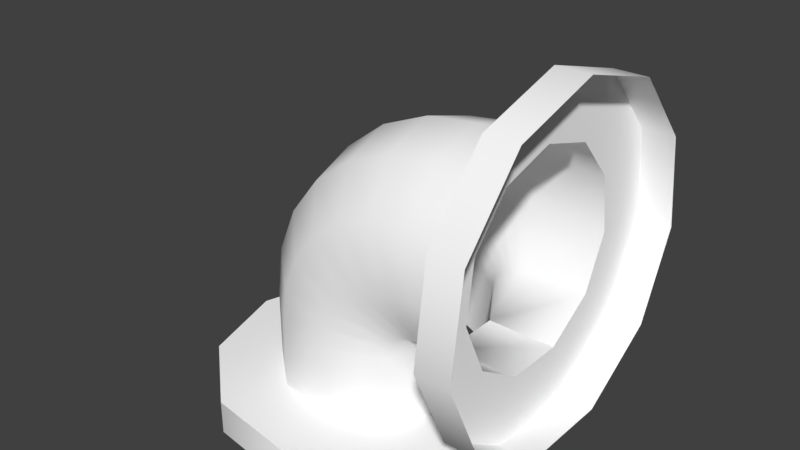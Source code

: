 # Source: kolanko.blend  (saved by Blender 2.79.0; exported with 4.5.12 LTS)
import bpy
from mathutils import Matrix  # noqa: F401  (used for matrix-valued properties, if any)

bpy.ops.wm.read_factory_settings(use_empty=True)
scene = bpy.context.scene
scene.name = 'Scene'

# ---- collections
col_collection_1 = bpy.data.collections.new('Collection 1'); scene.collection.children.link(col_collection_1)

# ---- materials (node trees are filled in below, after node groups)
mat_material_001 = bpy.data.materials.new('material.001')
mat_material_001.alpha_threshold = 0.0
mat_material_001.use_transparent_shadow = False
mat_material_001.diffuse_color = (1.0, 1.0, 1.0, 1.0)
mat_material_001.roughness = 0.5

# ---- material node trees

# ---- world
world_world = bpy.data.worlds.new('World'); scene.world = world_world
world_world.color = (0.05088, 0.05088, 0.05088)
world_world.use_sun_shadow = False
world_world.sun_shadow_jitter_overblur = 0.0
world_world.cycles.sampling_method = 'MANUAL'

# ---- meshes
me_id17_001 = bpy.data.meshes.new('ID17.001')
me_id17_001.from_pydata([(2.399, -3.589, 3.169), (2.399, -2.983, -1.045), (2.399, -3.905, 0.973), (2.399, -2.136, 4.845), (2.399, -2.411, 1.188), (2.399, -2.217, 2.542), (2.399, -1.321, 3.576), (2.399, -0.007734, 5.47), (2.399, -0.007734, 3.962), (2.399, 2.121, 4.845), (2.399, 1.305, 3.576), (2.399, 2.201, 2.542), (2.399, 3.573, 3.169), (2.399, 2.396, 1.188), (2.399, 2.968, -1.045), (2.399, 3.889, 0.973), (2.399, -1.117, -2.244), (2.399, -1.843, -0.05702), (2.399, -0.6919, -0.7968), (2.399, 1.101, -2.244), (2.399, 0.6764, -0.7968), (2.399, 1.828, -0.05702), (3.186, -3.905, 0.973), (2.399, -2.983, -1.045), (3.186, -2.983, -1.045), (2.399, -3.905, 0.973), (3.186, -3.589, 3.169), (2.399, -3.589, 3.169), (3.186, -2.136, 4.845), (2.399, -2.136, 4.845), (2.399, -0.007734, 5.47), (3.186, -0.007734, 5.47), (2.399, 2.121, 4.845), (3.186, 2.121, 4.845), (3.186, 3.573, 3.169), (2.399, 3.573, 3.169), (2.399, 3.889, 0.973), (3.186, 3.889, 0.973), (2.399, 2.968, -1.045), (3.186, 2.968, -1.045), (2.399, 1.101, -2.244), (3.186, 1.101, -2.244), (2.399, -1.117, -2.244), (3.186, -1.117, -2.244), (0.04791, -1.843, -0.7968), (-1.197, -2.411, -2.408), (0.04791, -1.843, -2.408), (-1.197, -2.411, -0.7968), (0.7877, -0.6919, -2.408), (0.7877, -0.6919, -0.7968), (0.07312, -1.843, -0.6053), (-1.129, -2.411, -0.2832), (-2.551, -2.217, -2.408), (-2.551, -2.217, -0.7968), (0.7877, 0.6764, -2.408), (0.7877, 0.6764, -0.7968), (-2.437, -2.217, 0.06737), (0.147, -1.843, -0.4269), (-0.9309, -2.411, 0.1954), (-3.585, -1.321, -2.408), (-3.585, -1.321, -0.7968), (0.04791, 1.828, -2.408), (0.04791, 1.828, -0.7968), (2.399, 0.6764, -0.7968), (0.7877, 0.6764, -0.7968), (2.399, -0.6919, -0.7968), (-3.436, -1.321, 0.335), (-2.104, -2.217, 0.8727), (0.2646, -1.843, -0.2737), (-0.6155, -2.411, 0.6064), (-3.971, -0.007734, -0.7968), (-3.971, -0.007734, -2.408), (-1.197, 2.396, -0.7968), (-1.197, 2.396, -2.408), (0.07312, 1.828, -0.6053), (0.7877, -1.843, -0.05702), (2.399, -1.843, -0.05702), (2.399, 1.828, -0.05702), (0.7877, 1.828, -0.05702), (2.399, 0.6764, -0.7968), (-3.809, -0.007734, 0.4348), (-2.999, -1.321, 1.39), (-1.573, -2.217, 1.564), (0.4178, -1.843, -0.1561), (-0.2045, -2.411, 0.9218), (-3.585, 1.305, -0.7968), (-3.585, 1.305, -2.408), (-2.551, 2.201, -0.7968), (-2.551, 2.201, -2.408), (-1.129, 2.396, -0.2832), (0.147, 1.828, -0.4269), (0.7877, -2.411, 1.188), (2.399, -2.411, 1.188), (0.5962, -1.843, -0.08222), (0.5962, 1.828, -0.08222), (0.7877, 2.396, 1.188), (2.399, 2.396, 1.188), (-3.436, 1.305, 0.335), (-3.333, -0.007734, 1.582), (-2.305, -1.321, 2.295), (-0.8818, -2.217, 2.095), (0.2741, -2.411, 1.12), (-2.437, 2.201, 0.06737), (-0.9309, 2.396, 0.1954), (0.2646, 1.828, -0.2737), (0.7877, -2.217, 2.542), (2.399, -2.217, 2.542), (0.2741, 2.396, 1.12), (0.4178, 1.828, -0.1561), (0.7877, 2.201, 2.542), (2.399, 2.201, 2.542), (-2.999, 1.305, 1.39), (-2.577, -0.007734, 2.568), (-1.399, -1.321, 2.99), (-0.07647, -2.217, 2.428), (-2.104, 2.201, 0.8727), (-0.6155, 2.396, 0.6064), (0.7877, -1.321, 3.576), (2.399, -1.321, 3.576), (-0.2045, 2.396, 0.9218), (-0.07647, 2.201, 2.428), (0.7877, 1.305, 3.576), (2.399, 1.305, 3.576), (-2.305, 1.305, 2.295), (-1.592, -0.007734, 3.324), (-0.3441, -1.321, 3.427), (-1.573, 2.201, 1.564), (0.7877, -0.007734, 3.962), (2.399, -0.007734, 3.962), (-0.8818, 2.201, 2.095), (-0.3441, 1.305, 3.427), (-1.399, 1.305, 2.99), (-0.4439, -0.007734, 3.8), (-3.178, 3.573, -2.408), (-0.9821, 3.889, -3.195), (-3.178, 3.573, -3.195), (-0.9821, 3.889, -2.408), (-4.854, 2.121, -2.408), (-4.854, 2.121, -3.195), (-4.854, -2.136, -2.408), (-4.854, 2.121, -2.408), (-5.479, -0.007734, -2.408), (-3.178, -3.589, -2.408), (-3.971, -0.007734, -2.408), (-3.585, -1.321, -2.408), (-2.551, -2.217, -2.408), (-0.9821, -3.905, -2.408), (-1.197, -2.411, -2.408), (0.04791, -1.843, -2.408), (1.036, -2.983, -2.408), (0.7877, -0.6919, -2.408), (0.7877, 0.6764, -2.408), (-3.178, 3.573, -2.408), (-3.585, 1.305, -2.408), (-2.551, 2.201, -2.408), (-0.9821, 3.889, -2.408), (-1.197, 2.396, -2.408), (0.04791, 1.828, -2.408), (1.036, 2.968, -2.408), (2.235, -1.117, -2.408), (2.235, 1.101, -2.408), (1.036, 2.968, -3.195), (1.036, 2.968, -2.408), (-5.479, -0.007734, -3.195), (-5.479, -0.007734, -2.408), (1.036, -2.983, -2.408), (-0.9821, -3.905, -3.195), (1.036, -2.983, -3.195), (-0.9821, -3.905, -2.408), (2.235, -1.117, -3.195), (2.235, -1.117, -2.408), (2.235, 1.101, -3.195), (2.235, 1.101, -2.408), (-4.854, -2.136, -3.195), (-4.854, -2.136, -2.408), (-3.178, -3.589, -2.408), (-3.178, -3.589, -3.195)], [], [(0, 1, 2), (1, 0, 3), (1, 3, 4), (4, 3, 5), (5, 3, 6), (6, 3, 7), (6, 7, 8), (8, 7, 9), (8, 9, 10), (10, 9, 11), (11, 9, 12), (11, 12, 13), (13, 12, 14), (14, 12, 15), (4, 16, 1), (16, 4, 17), (16, 17, 18), (16, 18, 19), (19, 18, 20), (19, 20, 21), (19, 21, 14), (14, 21, 13), (22, 23, 24), (23, 22, 25), (26, 25, 22), (25, 26, 27), (28, 27, 26), (27, 28, 29), (28, 30, 29), (30, 28, 31), (31, 32, 30), (32, 31, 33), (32, 34, 35), (34, 32, 33), (36, 34, 37), (34, 36, 35), (38, 37, 39), (37, 38, 36), (39, 40, 38), (40, 39, 41), (41, 42, 40), (42, 41, 43), (43, 23, 42), (23, 43, 24), (44, 45, 46), (45, 44, 47), (48, 44, 46), (44, 48, 49), (50, 47, 44), (47, 50, 51), (47, 52, 45), (52, 47, 53), (54, 49, 48), (49, 54, 55), (49, 50, 44), (51, 53, 47), (53, 51, 56), (57, 51, 50), (51, 57, 58), (53, 59, 52), (59, 53, 60), (61, 55, 54), (55, 61, 62), (63, 49, 64), (49, 63, 65), (49, 57, 50), (56, 60, 53), (60, 56, 66), (58, 56, 51), (56, 58, 67), (68, 58, 57), (58, 68, 69), (70, 59, 60), (59, 70, 71), (72, 61, 73), (61, 72, 62), (74, 55, 62), (65, 75, 49), (75, 65, 76), (77, 55, 78), (55, 77, 79), (49, 68, 57), (80, 60, 66), (60, 80, 70), (67, 66, 56), (66, 67, 81), (69, 67, 58), (67, 69, 82), (83, 69, 68), (69, 83, 84), (85, 71, 70), (71, 85, 86), (87, 73, 88), (73, 87, 72), (89, 62, 72), (62, 89, 74), (90, 55, 74), (76, 91, 75), (91, 76, 92), (75, 93, 49), (55, 94, 78), (95, 77, 78), (77, 95, 96), (49, 83, 68), (97, 70, 80), (70, 97, 85), (98, 66, 81), (66, 98, 80), (82, 81, 67), (81, 82, 99), (84, 82, 69), (82, 84, 100), (93, 84, 83), (84, 93, 101), (85, 88, 86), (88, 85, 87), (102, 72, 87), (72, 102, 89), (89, 90, 74), (90, 89, 103), (104, 55, 90), (92, 105, 91), (105, 92, 106), (75, 101, 93), (101, 75, 91), (49, 93, 83), (107, 78, 94), (78, 107, 95), (55, 108, 94), (109, 96, 95), (96, 109, 110), (97, 87, 85), (87, 97, 102), (111, 80, 98), (80, 111, 97), (112, 81, 99), (81, 112, 98), (100, 99, 82), (99, 100, 113), (101, 100, 84), (100, 101, 114), (102, 103, 89), (103, 102, 115), (103, 104, 90), (104, 103, 116), (55, 104, 108), (106, 117, 105), (117, 106, 118), (91, 114, 101), (114, 91, 105), (119, 94, 108), (94, 119, 107), (120, 95, 107), (95, 120, 109), (121, 110, 109), (110, 121, 122), (97, 115, 102), (115, 97, 111), (123, 98, 112), (98, 123, 111), (99, 124, 112), (124, 99, 113), (114, 113, 100), (113, 114, 125), (115, 116, 103), (116, 115, 126), (116, 108, 104), (108, 116, 119), (118, 127, 117), (127, 118, 128), (105, 125, 114), (125, 105, 117), (129, 107, 119), (107, 129, 120), (130, 109, 120), (109, 130, 121), (128, 121, 127), (121, 128, 122), (111, 126, 115), (126, 111, 123), (124, 123, 112), (123, 124, 131), (113, 132, 124), (132, 113, 125), (126, 119, 116), (119, 126, 129), (125, 127, 132), (127, 125, 117), (131, 120, 129), (120, 131, 130), (127, 130, 132), (130, 127, 121), (123, 129, 126), (129, 123, 131), (132, 131, 124), (131, 132, 130), (133, 134, 135), (134, 133, 136), (137, 135, 138), (135, 137, 133), (139, 140, 141), (140, 139, 142), (140, 142, 143), (143, 142, 144), (144, 142, 145), (145, 142, 146), (145, 146, 147), (147, 146, 148), (148, 146, 149), (148, 149, 150), (150, 149, 151), (143, 152, 140), (152, 143, 153), (152, 153, 154), (152, 154, 155), (155, 154, 156), (155, 156, 157), (155, 157, 158), (158, 157, 151), (158, 151, 149), (158, 149, 159), (158, 159, 160), (136, 161, 134), (161, 136, 162), (137, 163, 164), (163, 137, 138), (165, 166, 167), (166, 165, 168), (169, 165, 167), (165, 169, 170), (171, 170, 169), (170, 171, 172), (161, 172, 171), (172, 161, 162), (164, 173, 174), (173, 164, 163), (175, 173, 176), (173, 175, 174), (168, 176, 166), (176, 168, 175)])
me_id17_001.polygons.foreach_set('use_smooth', [0, 0, 0, 0, 0, 0, 0, 0, 0, 0, 0, 0, 0, 0, 0, 0, 0, 0, 0, 0, 0, 0, 1, 1, 1, 1, 1, 1, 1, 1, 1, 1, 1, 1, 1, 1, 1, 1, 1, 1, 1, 1, 1, 1, 1, 1, 1, 1, 1, 1, 1, 1, 1, 1, 1, 1, 1, 1, 1, 1, 1, 1, 1, 1, 1, 1, 1, 1, 1, 1, 1, 1, 1, 1, 1, 1, 1, 1, 1, 1, 1, 1, 1, 1, 1, 1, 1, 1, 1, 1, 1, 1, 1, 1, 1, 1, 1, 1, 1, 1, 1, 1, 1, 1, 1, 1, 1, 1, 1, 1, 1, 1, 1, 1, 1, 1, 1, 1, 1, 1, 1, 1, 1, 1, 1, 1, 1, 1, 1, 1, 1, 1, 1, 1, 1, 1, 1, 1, 1, 1, 1, 1, 1, 1, 1, 1, 1, 1, 1, 1, 1, 1, 1, 1, 1, 1, 1, 1, 1, 1, 1, 1, 1, 1, 1, 1, 1, 1, 1, 1, 1, 1, 1, 1, 1, 1, 1, 1, 1, 1, 1, 1, 1, 1, 1, 1, 1, 1, 1, 1, 1, 1, 1, 1, 1, 1, 1, 1, 1, 1, 0, 0, 0, 0, 0, 0, 0, 0, 0, 0, 0, 0, 0, 0, 0, 0, 0, 0, 0, 0, 0, 0, 1, 1, 1, 1, 1, 1, 1, 1, 1, 1, 1, 1, 1, 1, 1, 1, 1, 1])
_uv = me_id17_001.uv_layers.new(name='UVMap')
_uv.uv.foreach_set('vector', [0.8187, 0.9262, 0.8598, 0.7454, 0.8598, 0.8436, 0.8598, 0.7454, 0.8187, 0.9262, 0.7497, 0.967, 0.8598, 0.7454, 0.7497, 0.967, 0.8103, 0.8248, 0.8103, 0.8248, 0.7497, 0.967, 0.7849, 0.8758, 0.7849, 0.8758, 0.7497, 0.967, 0.7423, 0.9009, 0.7423, 0.9009, 0.7497, 0.967, 0.6745, 0.9531, 0.7423, 0.9009, 0.6745, 0.9531, 0.6959, 0.8923, 0.6959, 0.8923, 0.6745, 0.9531, 0.6171, 0.8888, 0.6959, 0.8923, 0.6171, 0.8888, 0.6605, 0.8527, 0.6605, 0.8527, 0.6171, 0.8888, 0.6473, 0.7945, 0.6473, 0.7945, 0.6171, 0.8888, 0.5957, 0.7945, 0.6473, 0.7945, 0.5957, 0.7945, 0.6605, 0.7364, 0.6605, 0.7364, 0.5957, 0.7945, 0.6745, 0.636, 0.6745, 0.636, 0.5957, 0.7945, 0.6171, 0.7003, 0.8103, 0.8248, 0.8187, 0.6628, 0.8598, 0.7454, 0.8187, 0.6628, 0.8103, 0.8248, 0.8103, 0.7643, 0.8187, 0.6628, 0.8103, 0.7643, 0.7849, 0.7133, 0.8187, 0.6628, 0.7849, 0.7133, 0.7497, 0.622, 0.7497, 0.622, 0.7849, 0.7133, 0.7423, 0.6881, 0.7497, 0.622, 0.7423, 0.6881, 0.6959, 0.6968, 0.7497, 0.622, 0.6959, 0.6968, 0.6745, 0.636, 0.6745, 0.636, 0.6959, 0.6968, 0.6605, 0.7364, 0.8868, 0.7046, 0.9137, 0.8028, 0.8868, 0.8028, 0.9137, 0.8028, 0.8868, 0.7046, 0.9137, 0.7046, 0.8868, 0.622, 0.9137, 0.7046, 0.8868, 0.7046, 0.9137, 0.7046, 0.8868, 0.622, 0.9137, 0.622, 0.9137, 0.8028, 0.9407, 0.8855, 0.9137, 0.8855, 0.9407, 0.8855, 0.9137, 0.8028, 0.9407, 0.8028, 0.9137, 0.8028, 0.9407, 0.7046, 0.9407, 0.8028, 0.9407, 0.7046, 0.9137, 0.8028, 0.9137, 0.7046, 0.9137, 0.7046, 0.9407, 0.622, 0.9407, 0.7046, 0.9407, 0.622, 0.9137, 0.7046, 0.9137, 0.622, 0.8598, 0.622, 0.8868, 0.6628, 0.8598, 0.6628, 0.8868, 0.6628, 0.8598, 0.622, 0.8868, 0.622, 0.8598, 0.7454, 0.8868, 0.6628, 0.8868, 0.7454, 0.8868, 0.6628, 0.8598, 0.7454, 0.8598, 0.6628, 0.8598, 0.8436, 0.8868, 0.7454, 0.8868, 0.8436, 0.8868, 0.7454, 0.8598, 0.8436, 0.8598, 0.7454, 0.8868, 0.8436, 0.8598, 0.9262, 0.8598, 0.8436, 0.8598, 0.9262, 0.8868, 0.8436, 0.8868, 0.9262, 0.8868, 0.9263, 0.9137, 0.8855, 0.9137, 0.9263, 0.9137, 0.8855, 0.8868, 0.9263, 0.8868, 0.8855, 0.8868, 0.8855, 0.9137, 0.8028, 0.9137, 0.8855, 0.9137, 0.8028, 0.8868, 0.8855, 0.8868, 0.8028, 0.2307, 0.667, 0.1154, 0.5488, 0.2285, 0.5421, 0.1154, 0.5488, 0.2307, 0.667, 0.1176, 0.6737, 0.998, 0.7498, 0.8597, 0.6595, 1.0, 0.6595, 0.8597, 0.6595, 0.998, 0.7498, 0.8577, 0.7498, 0.2332, 0.6819, 0.1176, 0.6737, 0.2307, 0.667, 0.1176, 0.6737, 0.2332, 0.6819, 0.1241, 0.7135, 0.1176, 0.6737, 0.0, 0.5464, 0.1154, 0.5488, 0.0, 0.5464, 0.1176, 0.6737, 0.002207, 0.6713, 0.998, 0.8571, 0.8577, 0.7498, 0.998, 0.7498, 0.8577, 0.7498, 0.998, 0.8571, 0.8577, 0.8571, 0.8577, 0.7498, 0.843, 0.6595, 0.8597, 0.6595, 0.1241, 0.7135, 0.002207, 0.6713, 0.1176, 0.6737, 0.002207, 0.6713, 0.1241, 0.7135, 0.01324, 0.7383, 0.2398, 0.6957, 0.1241, 0.7135, 0.2332, 0.6819, 0.1241, 0.7135, 0.2398, 0.6957, 0.142, 0.7507, 0.8667, 0.165, 0.7889, 0.01483, 0.8932, 0.04955, 0.7889, 0.01483, 0.8667, 0.165, 0.7624, 0.1302, 1.0, 0.9474, 0.8577, 0.8571, 0.998, 0.8571, 0.8577, 0.8571, 1.0, 0.9474, 0.8597, 0.9474, 0.5183, 0.6652, 0.4452, 0.5613, 0.5183, 0.5421, 0.4452, 0.5613, 0.5183, 0.6652, 0.4452, 0.6844, 0.8577, 0.7498, 0.8273, 0.6595, 0.843, 0.6595, 0.8561, 0.2305, 0.7624, 0.1302, 0.8667, 0.165, 0.7624, 0.1302, 0.8561, 0.2305, 0.7485, 0.2161, 0.142, 0.7507, 0.01324, 0.7383, 0.1241, 0.7135, 0.01324, 0.7383, 0.142, 0.7507, 0.04321, 0.8007, 0.2502, 0.7076, 0.142, 0.7507, 0.2398, 0.6957, 0.142, 0.7507, 0.2502, 0.7076, 0.1698, 0.7825, 0.6459, 0.1154, 0.7889, 0.01483, 0.7624, 0.1302, 0.7889, 0.01483, 0.6459, 0.1154, 0.6725, 0.0, 0.6795, 0.6783, 0.5372, 0.7622, 0.5689, 0.6595, 0.5372, 0.7622, 0.6795, 0.6783, 0.6477, 0.781, 0.843, 0.9474, 0.8577, 0.8571, 0.8597, 0.9474, 0.4452, 0.6535, 0.2958, 0.7244, 0.3057, 0.6533, 0.2958, 0.7244, 0.4452, 0.6535, 0.4353, 0.7246, 0.6961, 0.9692, 0.5852, 0.853, 0.6977, 0.8461, 0.5852, 0.853, 0.6961, 0.9692, 0.5836, 0.9761, 0.8577, 0.7498, 0.8136, 0.6595, 0.8273, 0.6595, 0.6309, 0.2088, 0.7624, 0.1302, 0.7485, 0.2161, 0.7624, 0.1302, 0.6309, 0.2088, 0.6459, 0.1154, 0.8536, 0.2988, 0.7485, 0.2161, 0.8561, 0.2305, 0.7485, 0.2161, 0.8536, 0.2988, 0.7452, 0.3056, 0.1698, 0.7825, 0.04321, 0.8007, 0.142, 0.7507, 0.04321, 0.8007, 0.1698, 0.7825, 0.09009, 0.8544, 0.2636, 0.7167, 0.1698, 0.7825, 0.2502, 0.7076, 0.1698, 0.7825, 0.2636, 0.7167, 0.2058, 0.807, 0.5543, 0.1252, 0.6725, 0.0, 0.6459, 0.1154, 0.6725, 0.0, 0.5543, 0.1252, 0.5809, 0.009773, 0.1053, 0.4344, 0.221, 0.5421, 0.1019, 0.5414, 0.221, 0.5421, 0.1053, 0.4344, 0.2244, 0.4351, 0.7147, 0.6894, 0.6477, 0.781, 0.6795, 0.6783, 0.6477, 0.781, 0.7147, 0.6894, 0.6608, 0.7851, 0.8273, 0.9474, 0.8577, 0.8571, 0.843, 0.9474, 0.4353, 0.7246, 0.2921, 0.8277, 0.2958, 0.7244, 0.2921, 0.8277, 0.4353, 0.7246, 0.4316, 0.8279, 0.2958, 0.7244, 0.2792, 0.7225, 0.3057, 0.6533, 0.5852, 0.853, 0.6962, 0.8312, 0.6977, 0.8461, 0.8136, 0.853, 0.6961, 0.9692, 0.6977, 0.8461, 0.6961, 0.9692, 0.8136, 0.853, 0.812, 0.9761, 0.3057, 0.6533, 0.2636, 0.7167, 0.2502, 0.7076, 0.5405, 0.211, 0.6459, 0.1154, 0.6309, 0.2088, 0.6459, 0.1154, 0.5405, 0.211, 0.5543, 0.1252, 0.6273, 0.3062, 0.7485, 0.2161, 0.7452, 0.3056, 0.7485, 0.2161, 0.6273, 0.3062, 0.6309, 0.2088, 0.8593, 0.3653, 0.7452, 0.3056, 0.8536, 0.2988, 0.7452, 0.3056, 0.8593, 0.3653, 0.7527, 0.3926, 0.2058, 0.807, 0.09009, 0.8544, 0.1698, 0.7825, 0.09009, 0.8544, 0.2058, 0.807, 0.1507, 0.8956, 0.2792, 0.7225, 0.2058, 0.807, 0.2636, 0.7167, 0.2058, 0.807, 0.2792, 0.7225, 0.2475, 0.8224, 0.003399, 0.403, 0.1019, 0.5414, 0.0, 0.51, 0.1019, 0.5414, 0.003399, 0.403, 0.1053, 0.4344, 0.1169, 0.3763, 0.2244, 0.4351, 0.1053, 0.4344, 0.2244, 0.4351, 0.1169, 0.3763, 0.2313, 0.4006, 0.7147, 0.6894, 0.673, 0.7929, 0.6608, 0.7851, 0.673, 0.7929, 0.7147, 0.6894, 0.7473, 0.7101, 0.6834, 0.8036, 0.5852, 0.853, 0.673, 0.7929, 0.4316, 0.8279, 0.2958, 0.9304, 0.2921, 0.8277, 0.2958, 0.9304, 0.4316, 0.8279, 0.4353, 0.9305, 0.2958, 0.7244, 0.2475, 0.8224, 0.2792, 0.7225, 0.2475, 0.8224, 0.2958, 0.7244, 0.2921, 0.8277, 0.3057, 0.6533, 0.2792, 0.7225, 0.2636, 0.7167, 0.8095, 0.8129, 0.6977, 0.8461, 0.6962, 0.8312, 0.6977, 0.8461, 0.8095, 0.8129, 0.8136, 0.853, 0.5852, 0.853, 0.6913, 0.8167, 0.6962, 0.8312, 0.3989, 0.1944, 0.5372, 0.2837, 0.3989, 0.2924, 0.5372, 0.2837, 0.3989, 0.1944, 0.5372, 0.1856, 0.01857, 0.3269, 0.1053, 0.4344, 0.003399, 0.403, 0.1053, 0.4344, 0.01857, 0.3269, 0.1169, 0.3763, 0.5372, 0.3005, 0.6309, 0.2088, 0.6273, 0.3062, 0.6309, 0.2088, 0.5372, 0.3005, 0.5405, 0.211, 0.6354, 0.4009, 0.7452, 0.3056, 0.7527, 0.3926, 0.7452, 0.3056, 0.6354, 0.4009, 0.6273, 0.3062, 0.8728, 0.4254, 0.7527, 0.3926, 0.8593, 0.3653, 0.7527, 0.3926, 0.8728, 0.4254, 0.7704, 0.4713, 0.2475, 0.8224, 0.1507, 0.8956, 0.2058, 0.807, 0.1507, 0.8956, 0.2475, 0.8224, 0.2208, 0.9215, 0.1169, 0.3763, 0.2493, 0.3677, 0.2313, 0.4006, 0.2493, 0.3677, 0.1169, 0.3763, 0.1472, 0.321, 0.7473, 0.7101, 0.6834, 0.8036, 0.673, 0.7929, 0.6834, 0.8036, 0.7473, 0.7101, 0.7752, 0.739, 0.5852, 0.853, 0.6834, 0.8036, 0.6913, 0.8167, 0.4353, 0.9305, 0.3057, 0.9999, 0.2958, 0.9304, 0.3057, 0.9999, 0.4353, 0.9305, 0.4452, 1.0, 0.2921, 0.8277, 0.2208, 0.9215, 0.2475, 0.8224, 0.2208, 0.9215, 0.2921, 0.8277, 0.2958, 0.9304, 0.7964, 0.7741, 0.6962, 0.8312, 0.6913, 0.8167, 0.6962, 0.8312, 0.7964, 0.7741, 0.8095, 0.8129, 0.3245, 0.2066, 0.3989, 0.2924, 0.3547, 0.2997, 0.3989, 0.2924, 0.3245, 0.2066, 0.3989, 0.1944, 0.3879, 0.08862, 0.5372, 0.1856, 0.3989, 0.1944, 0.5372, 0.1856, 0.3879, 0.08862, 0.5262, 0.07987, 0.01857, 0.3269, 0.1472, 0.321, 0.1169, 0.3763, 0.1472, 0.321, 0.01857, 0.3269, 0.05829, 0.2545, 0.5446, 0.3875, 0.6273, 0.3062, 0.6354, 0.4009, 0.6273, 0.3062, 0.5446, 0.3875, 0.5372, 0.3005, 0.7527, 0.3926, 0.6547, 0.4865, 0.6354, 0.4009, 0.6547, 0.4865, 0.7527, 0.3926, 0.7704, 0.4713, 0.8932, 0.4749, 0.7704, 0.4713, 0.8728, 0.4254, 0.7704, 0.4713, 0.8932, 0.4749, 0.7971, 0.5362, 0.1472, 0.321, 0.2772, 0.3387, 0.2493, 0.3677, 0.2772, 0.3387, 0.1472, 0.321, 0.1942, 0.2722, 0.7752, 0.739, 0.6913, 0.8167, 0.6834, 0.8036, 0.6913, 0.8167, 0.7752, 0.739, 0.7964, 0.7741, 0.8829, 0.6344, 0.7207, 0.6081, 0.8311, 0.583, 0.7207, 0.6081, 0.8829, 0.6344, 0.7726, 0.6595, 0.2958, 0.9304, 0.2076, 0.9882, 0.2208, 0.9215, 0.2076, 0.9882, 0.2958, 0.9304, 0.3057, 0.9999, 0.2547, 0.2332, 0.3547, 0.2997, 0.3132, 0.3155, 0.3547, 0.2997, 0.2547, 0.2332, 0.3245, 0.2066, 0.2905, 0.1047, 0.3989, 0.1944, 0.3245, 0.2066, 0.3989, 0.1944, 0.2905, 0.1047, 0.3879, 0.08862, 0.5078, 0.0, 0.3879, 0.08862, 0.3695, 0.008752, 0.3879, 0.08862, 0.5078, 0.0, 0.5262, 0.07987, 0.05829, 0.2545, 0.1942, 0.2722, 0.1472, 0.321, 0.1942, 0.2722, 0.05829, 0.2545, 0.1198, 0.1905, 0.1639, 0.06404, 0.1198, 0.1905, 0.07776, 0.1196, 0.1198, 0.1905, 0.1639, 0.06404, 0.199, 0.1394, 0.7704, 0.4713, 0.6838, 0.5572, 0.6547, 0.4865, 0.6838, 0.5572, 0.7704, 0.4713, 0.7971, 0.5362, 0.1942, 0.2722, 0.3132, 0.3155, 0.2772, 0.3387, 0.3132, 0.3155, 0.1942, 0.2722, 0.2547, 0.2332, 0.7971, 0.5362, 0.7207, 0.6081, 0.6838, 0.5572, 0.7207, 0.6081, 0.7971, 0.5362, 0.8311, 0.583, 0.199, 0.1394, 0.3245, 0.2066, 0.2547, 0.2332, 0.3245, 0.2066, 0.199, 0.1394, 0.2905, 0.1047, 0.3695, 0.008752, 0.2905, 0.1047, 0.2634, 0.02622, 0.2905, 0.1047, 0.3695, 0.008752, 0.3879, 0.08862, 0.1198, 0.1905, 0.2547, 0.2332, 0.1942, 0.2722, 0.2547, 0.2332, 0.1198, 0.1905, 0.199, 0.1394, 0.2634, 0.02622, 0.199, 0.1394, 0.1639, 0.06404, 0.199, 0.1394, 0.2634, 0.02622, 0.2905, 0.1047, 0.4532, 0.3921, 0.4856, 0.2929, 0.4856, 0.3921, 0.4856, 0.2929, 0.4532, 0.3921, 0.4532, 0.2929, 0.4532, 0.4411, 0.4856, 0.3921, 0.4856, 0.4411, 0.4856, 0.3921, 0.4532, 0.4411, 0.4532, 0.3921, 0.1984, 0.4733, 0.3716, 0.4411, 0.2886, 0.49, 0.3716, 0.4411, 0.1984, 0.4733, 0.1295, 0.3961, 0.3716, 0.4411, 0.1295, 0.3961, 0.2798, 0.4107, 0.2798, 0.4107, 0.1295, 0.3961, 0.2242, 0.4003, 0.2242, 0.4003, 0.1295, 0.3961, 0.1817, 0.3527, 0.1817, 0.3527, 0.1295, 0.3961, 0.1038, 0.283, 0.1817, 0.3527, 0.1038, 0.283, 0.1658, 0.283, 0.1658, 0.283, 0.1038, 0.283, 0.1817, 0.2132, 0.1817, 0.2132, 0.1038, 0.283, 0.1295, 0.1699, 0.1817, 0.2132, 0.1295, 0.1699, 0.2242, 0.1656, 0.2242, 0.1656, 0.1295, 0.1699, 0.2798, 0.1553, 0.2798, 0.4107, 0.4209, 0.3419, 0.3716, 0.4411, 0.4209, 0.3419, 0.2798, 0.4107, 0.331, 0.3805, 0.4209, 0.3419, 0.331, 0.3805, 0.3614, 0.3193, 0.4209, 0.3419, 0.3614, 0.3193, 0.4209, 0.224, 0.4209, 0.224, 0.3614, 0.3193, 0.3614, 0.2466, 0.4209, 0.224, 0.3614, 0.2466, 0.331, 0.1855, 0.4209, 0.224, 0.331, 0.1855, 0.3716, 0.1249, 0.3716, 0.1249, 0.331, 0.1855, 0.2798, 0.1553, 0.3716, 0.1249, 0.2798, 0.1553, 0.1295, 0.1699, 0.3716, 0.1249, 0.1295, 0.1699, 0.1984, 0.09269, 0.3716, 0.1249, 0.1984, 0.09269, 0.2886, 0.07592, 0.4532, 0.2929, 0.4856, 0.1751, 0.4856, 0.2929, 0.4856, 0.1751, 0.4532, 0.2929, 0.4532, 0.1751, 0.4856, 0.07592, 0.5179, 0.1751, 0.4856, 0.1751, 0.5179, 0.1751, 0.4856, 0.07592, 0.5179, 0.07592, 0.4209, 0.2929, 0.4532, 0.1751, 0.4532, 0.2929, 0.4532, 0.1751, 0.4209, 0.2929, 0.4209, 0.1751, 0.4532, 0.3921, 0.4209, 0.2929, 0.4532, 0.2929, 0.4209, 0.2929, 0.4532, 0.3921, 0.4209, 0.3921, 0.4532, 0.4411, 0.4209, 0.3921, 0.4532, 0.3921, 0.4209, 0.3921, 0.4532, 0.4411, 0.4209, 0.4411, 0.4856, 0.1751, 0.4532, 0.07592, 0.4856, 0.07592, 0.4532, 0.07592, 0.4856, 0.1751, 0.4532, 0.1751, 0.4856, 0.1751, 0.5179, 0.2929, 0.4856, 0.2929, 0.5179, 0.2929, 0.4856, 0.1751, 0.5179, 0.1751, 0.4856, 0.3921, 0.5179, 0.2929, 0.5179, 0.3921, 0.5179, 0.2929, 0.4856, 0.3921, 0.4856, 0.2929, 0.4209, 0.1751, 0.4532, 0.07592, 0.4532, 0.1751, 0.4532, 0.07592, 0.4209, 0.1751, 0.4209, 0.07592])
me_id17_001.materials.append(mat_material_001)
me_id17_001.use_remesh_preserve_volume = False
me_id17_001.use_remesh_preserve_attributes = False
me_id17_001.use_mirror_vertex_groups = False
me_id17_001.update()

# ---- objects
ob_sketchup_002 = bpy.data.objects.new('SketchUp.002', me_id17_001)

# ---- transforms, parenting, visibility, modifiers, constraints
ob_sketchup_002.location = (0.0, 0.0, 0.0)
ob_sketchup_002.scale = (0.0254, 0.0254, 0.0254)
ob_sketchup_002.lineart.crease_threshold = 0.0

# ---- collection membership
col_collection_1.objects.link(ob_sketchup_002)

# ---- scene / render settings (as saved in the file)
scene.frame_start = 1; scene.frame_end = 250; scene.frame_set(1)
scene.render.engine = 'BLENDER_EEVEE_NEXT'
scene.render.resolution_percentage = 50
scene.render.dither_intensity = 0.0
scene.cycles.use_denoising = False
scene.cycles.samples = 128
scene.cycles.sampling_pattern = 'TABULATED_SOBOL'
scene.cycles.use_adaptive_sampling = False
scene.cycles.use_light_tree = False
scene.cycles.blur_glossy = 0.0
scene.cycles.sample_clamp_indirect = 0.0
scene.view_settings.view_transform = 'Standard'
bpy.context.view_layer.update()

# ---- added for rendering (the .blend has no active camera and no usable light): camera, sun
cam_auto = bpy.data.cameras.new('AutoCamera')
cam_auto.lens = 50.0
cam_auto.sensor_width = 36.0
cam_auto.clip_end = 1000.0
ob_auto_camera = bpy.data.objects.new('AutoCamera', cam_auto)
scene.collection.objects.link(ob_auto_camera)
ob_auto_camera.location = (0.312193, -0.409774, 0.301942)
ob_auto_camera.rotation_euler = (1.09748, -7.21219e-08, 0.694738)
scene.camera = ob_auto_camera
light_auto_sun = bpy.data.lights.new('AutoSun', 'SUN')
light_auto_sun.energy = 3.0
light_auto_sun.angle = 0.0523599
ob_auto_sun = bpy.data.objects.new('AutoSun', light_auto_sun)
scene.collection.objects.link(ob_auto_sun)
ob_auto_sun.rotation_euler = (0.872665, 0.174533, 0.523599)
bpy.context.view_layer.update()
